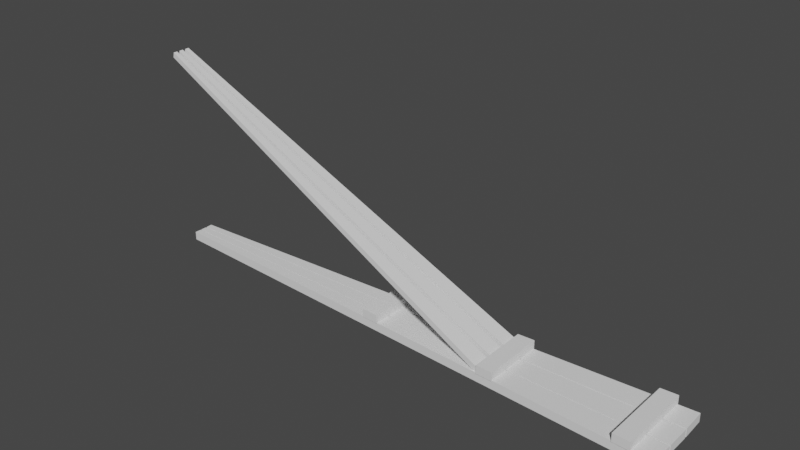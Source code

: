 # Source: PlatformPiece.blend  (saved by Blender 3.3.6; exported with 4.5.12 LTS)
import bpy
from mathutils import Matrix  # noqa: F401  (used for matrix-valued properties, if any)

bpy.ops.wm.read_factory_settings(use_empty=True)
scene = bpy.context.scene
scene.name = 'Scene'

# ---- collections
col_collection = bpy.data.collections.new('Collection'); scene.collection.children.link(col_collection)

# ---- world
world_world = bpy.data.worlds.new('World'); scene.world = world_world
world_world.use_nodes = True; world_world.node_tree.nodes.clear()
_N = world_world.node_tree.nodes; _L = world_world.node_tree.links
n0 = _N.new('ShaderNodeOutputWorld'); n0.name = 'World Output'; n0.location = (300, 300)
n1 = _N.new('ShaderNodeBackground'); n1.name = 'Background'; n1.location = (10, 300)
n1.inputs[0].default_value = (0.05088, 0.05088, 0.05088, 1.0)
_L.new(n1.outputs[0], n0.inputs[0])
n0.is_active_output = True
world_world.color = (0.05088, 0.05088, 0.05088)
world_world.use_sun_shadow = False
world_world.sun_shadow_jitter_overblur = 0.0

# ---- meshes
me_cube_002 = bpy.data.meshes.new('Cube.002')
me_cube_002.from_pydata([(-1.6, -0.01102, -0.15), (-1.6, -0.01102, 0.15), (-1.6, 0.01102, -0.15), (-1.6, 0.01102, 0.15), (0.3032, -0.04339, -0.15), (0.3032, -0.04339, 0.15), (0.3032, 0.04339, -0.15), (0.3032, 0.04339, 0.15), (-1.6, 0.01504, -0.15), (-1.6, 0.01504, 0.15), (-1.601, 0.03706, -0.15), (-1.601, 0.03706, 0.15), (0.3031, 0.04911, -0.15), (0.3031, 0.04911, 0.15), (0.3001, 0.1358, -0.15), (0.3001, 0.1358, 0.15), (-1.601, -0.03706, -0.15), (-1.601, -0.03706, 0.15), (-1.6, -0.01504, -0.15), (-1.6, -0.01504, 0.15), (0.3001, -0.1358, -0.15), (0.3001, -0.1358, 0.15), (0.3031, -0.04911, -0.15), (0.3031, -0.04911, 0.15), (0.1734, -0.1321, 0.1395), (0.1734, -0.1321, 0.4395), (0.1734, 0.1321, 0.1395), (0.1734, 0.1321, 0.4395), (0.2319, -0.1351, 0.1395), (0.2319, -0.1351, 0.4395), (0.2319, 0.1351, 0.1395), (0.2319, 0.1351, 0.4395), (-0.2908, -0.1077, 0.1395), (-0.2908, -0.1077, 0.4395), (-0.2908, 0.1077, 0.1395), (-0.2908, 0.1077, 0.4395), (-0.233, -0.1108, 0.1395), (-0.233, -0.1108, 0.4395), (-0.233, 0.1108, 0.1395), (-0.233, 0.1108, 0.4395), (-0.7499, -0.08367, 0.1395), (-0.7499, -0.08367, 0.4395), (-0.7499, 0.08367, 0.1395), (-0.7499, 0.08367, 0.4395), (-0.6911, -0.08676, 0.1395), (-0.6911, -0.08676, 0.4395), (-0.6911, 0.08676, 0.1395), (-0.6911, 0.08676, 0.4395), (-1.638, -0.007128, 6.664), (-1.634, -0.007128, 6.844), (-1.638, 0.007128, 6.664), (-1.634, 0.007128, 6.844), (-0.2851, -0.02808, 0.05689), (-0.2779, -0.02808, 0.2372), (-0.2851, 0.02808, 0.05689), (-0.2779, 0.02808, 0.2372), (-1.638, 0.01761, 6.664), (-1.634, 0.01775, 6.844), (-1.638, 0.03186, 6.664), (-1.634, 0.032, 6.844), (-0.2854, 0.04388, 0.05689), (-0.2782, 0.04413, 0.2372), (-0.2873, 0.1, 0.05689), (-0.2801, 0.1003, 0.2372), (-1.638, -0.03186, 6.664), (-1.634, -0.032, 6.844), (-1.638, -0.01761, 6.664), (-1.634, -0.01775, 6.844), (-0.2873, -0.1, 0.05689), (-0.2801, -0.1003, 0.2372), (-0.2854, -0.04388, 0.05689), (-0.2782, -0.04413, 0.2372)], [], [(0, 1, 3, 2), (2, 3, 7, 6), (6, 7, 5, 4), (4, 5, 1, 0), (2, 6, 4, 0), (7, 3, 1, 5), (8, 9, 11, 10), (10, 11, 15, 14), (14, 15, 13, 12), (12, 13, 9, 8), (10, 14, 12, 8), (15, 11, 9, 13), (16, 17, 19, 18), (18, 19, 23, 22), (22, 23, 21, 20), (20, 21, 17, 16), (18, 22, 20, 16), (23, 19, 17, 21), (24, 25, 27, 26), (26, 27, 31, 30), (30, 31, 29, 28), (28, 29, 25, 24), (26, 30, 28, 24), (31, 27, 25, 29), (32, 33, 35, 34), (34, 35, 39, 38), (38, 39, 37, 36), (36, 37, 33, 32), (34, 38, 36, 32), (39, 35, 33, 37), (40, 41, 43, 42), (42, 43, 47, 46), (46, 47, 45, 44), (44, 45, 41, 40), (42, 46, 44, 40), (47, 43, 41, 45), (48, 49, 51, 50), (50, 51, 55, 54), (54, 55, 53, 52), (52, 53, 49, 48), (50, 54, 52, 48), (55, 51, 49, 53), (56, 57, 59, 58), (58, 59, 63, 62), (62, 63, 61, 60), (60, 61, 57, 56), (58, 62, 60, 56), (63, 59, 57, 61), (64, 65, 67, 66), (66, 67, 71, 70), (70, 71, 69, 68), (68, 69, 65, 64), (66, 70, 68, 64), (71, 67, 65, 69)])
_uv = me_cube_002.uv_layers.new(name='UVMap')
_uv.uv.foreach_set('vector', [0.375, 0.0, 0.625, 0.0, 0.625, 0.25, 0.375, 0.25, 0.375, 0.25, 0.625, 0.25, 0.625, 0.5, 0.375, 0.5, 0.375, 0.5, 0.625, 0.5, 0.625, 0.75, 0.375, 0.75, 0.375, 0.75, 0.625, 0.75, 0.625, 1.0, 0.375, 1.0, 0.125, 0.5, 0.375, 0.5, 0.375, 0.75, 0.125, 0.75, 0.625, 0.5, 0.875, 0.5, 0.875, 0.75, 0.625, 0.75, 0.375, 0.0, 0.625, 0.0, 0.625, 0.25, 0.375, 0.25, 0.375, 0.25, 0.625, 0.25, 0.625, 0.5, 0.375, 0.5, 0.375, 0.5, 0.625, 0.5, 0.625, 0.75, 0.375, 0.75, 0.375, 0.75, 0.625, 0.75, 0.625, 1.0, 0.375, 1.0, 0.125, 0.5, 0.375, 0.5, 0.375, 0.75, 0.125, 0.75, 0.625, 0.5, 0.875, 0.5, 0.875, 0.75, 0.625, 0.75, 0.375, 0.0, 0.625, 0.0, 0.625, 0.25, 0.375, 0.25, 0.375, 0.25, 0.625, 0.25, 0.625, 0.5, 0.375, 0.5, 0.375, 0.5, 0.625, 0.5, 0.625, 0.75, 0.375, 0.75, 0.375, 0.75, 0.625, 0.75, 0.625, 1.0, 0.375, 1.0, 0.125, 0.5, 0.375, 0.5, 0.375, 0.75, 0.125, 0.75, 0.625, 0.5, 0.875, 0.5, 0.875, 0.75, 0.625, 0.75, 0.375, 0.0, 0.625, 0.0, 0.625, 0.25, 0.375, 0.25, 0.375, 0.25, 0.625, 0.25, 0.625, 0.5, 0.375, 0.5, 0.375, 0.5, 0.625, 0.5, 0.625, 0.75, 0.375, 0.75, 0.375, 0.75, 0.625, 0.75, 0.625, 1.0, 0.375, 1.0, 0.125, 0.5, 0.375, 0.5, 0.375, 0.75, 0.125, 0.75, 0.625, 0.5, 0.875, 0.5, 0.875, 0.75, 0.625, 0.75, 0.375, 0.0, 0.625, 0.0, 0.625, 0.25, 0.375, 0.25, 0.375, 0.25, 0.625, 0.25, 0.625, 0.5, 0.375, 0.5, 0.375, 0.5, 0.625, 0.5, 0.625, 0.75, 0.375, 0.75, 0.375, 0.75, 0.625, 0.75, 0.625, 1.0, 0.375, 1.0, 0.125, 0.5, 0.375, 0.5, 0.375, 0.75, 0.125, 0.75, 0.625, 0.5, 0.875, 0.5, 0.875, 0.75, 0.625, 0.75, 0.375, 0.0, 0.625, 0.0, 0.625, 0.25, 0.375, 0.25, 0.375, 0.25, 0.625, 0.25, 0.625, 0.5, 0.375, 0.5, 0.375, 0.5, 0.625, 0.5, 0.625, 0.75, 0.375, 0.75, 0.375, 0.75, 0.625, 0.75, 0.625, 1.0, 0.375, 1.0, 0.125, 0.5, 0.375, 0.5, 0.375, 0.75, 0.125, 0.75, 0.625, 0.5, 0.875, 0.5, 0.875, 0.75, 0.625, 0.75, 0.375, 0.0, 0.625, 0.0, 0.625, 0.25, 0.375, 0.25, 0.375, 0.25, 0.625, 0.25, 0.625, 0.5, 0.375, 0.5, 0.375, 0.5, 0.625, 0.5, 0.625, 0.75, 0.375, 0.75, 0.375, 0.75, 0.625, 0.75, 0.625, 1.0, 0.375, 1.0, 0.125, 0.5, 0.375, 0.5, 0.375, 0.75, 0.125, 0.75, 0.625, 0.5, 0.875, 0.5, 0.875, 0.75, 0.625, 0.75, 0.375, 0.0, 0.625, 0.0, 0.625, 0.25, 0.375, 0.25, 0.375, 0.25, 0.625, 0.25, 0.625, 0.5, 0.375, 0.5, 0.375, 0.5, 0.625, 0.5, 0.625, 0.75, 0.375, 0.75, 0.375, 0.75, 0.625, 0.75, 0.625, 1.0, 0.375, 1.0, 0.125, 0.5, 0.375, 0.5, 0.375, 0.75, 0.125, 0.75, 0.625, 0.5, 0.875, 0.5, 0.875, 0.75, 0.625, 0.75, 0.375, 0.0, 0.625, 0.0, 0.625, 0.25, 0.375, 0.25, 0.375, 0.25, 0.625, 0.25, 0.625, 0.5, 0.375, 0.5, 0.375, 0.5, 0.625, 0.5, 0.625, 0.75, 0.375, 0.75, 0.375, 0.75, 0.625, 0.75, 0.625, 1.0, 0.375, 1.0, 0.125, 0.5, 0.375, 0.5, 0.375, 0.75, 0.125, 0.75, 0.625, 0.5, 0.875, 0.5, 0.875, 0.75, 0.625, 0.75])
me_cube_002.update()

# ---- objects
ob_cube = bpy.data.objects.new('Cube', me_cube_002)

# ---- transforms, parenting, visibility, modifiers, constraints
ob_cube.location = (2.346, 0.0, 0.0)
ob_cube.scale = (1.0, 1.0, 0.1)

# ---- collection membership
col_collection.objects.link(ob_cube)

# ---- scene / render settings (as saved in the file)
scene.frame_start = 1; scene.frame_end = 250; scene.frame_set(1)
scene.render.engine = 'BLENDER_EEVEE_NEXT'
scene.cycles.sampling_pattern = 'TABULATED_SOBOL'
scene.cycles.use_light_tree = False
scene.view_settings.view_transform = 'Filmic'
bpy.context.view_layer.update()

# ---- added for rendering (the .blend has no active camera and no usable light): camera, sun
cam_auto = bpy.data.cameras.new('AutoCamera')
cam_auto.lens = 50.0
cam_auto.sensor_width = 36.0
cam_auto.clip_end = 1000.0
ob_auto_camera = bpy.data.objects.new('AutoCamera', cam_auto)
scene.collection.objects.link(ob_auto_camera)
ob_auto_camera.location = (3.60482, -2.31113, 1.87547)
ob_auto_camera.rotation_euler = (1.09748, -7.21219e-08, 0.694738)
scene.camera = ob_auto_camera
light_auto_sun = bpy.data.lights.new('AutoSun', 'SUN')
light_auto_sun.energy = 3.0
light_auto_sun.angle = 0.0523599
ob_auto_sun = bpy.data.objects.new('AutoSun', light_auto_sun)
scene.collection.objects.link(ob_auto_sun)
ob_auto_sun.rotation_euler = (0.872665, 0.174533, 0.523599)
bpy.context.view_layer.update()
